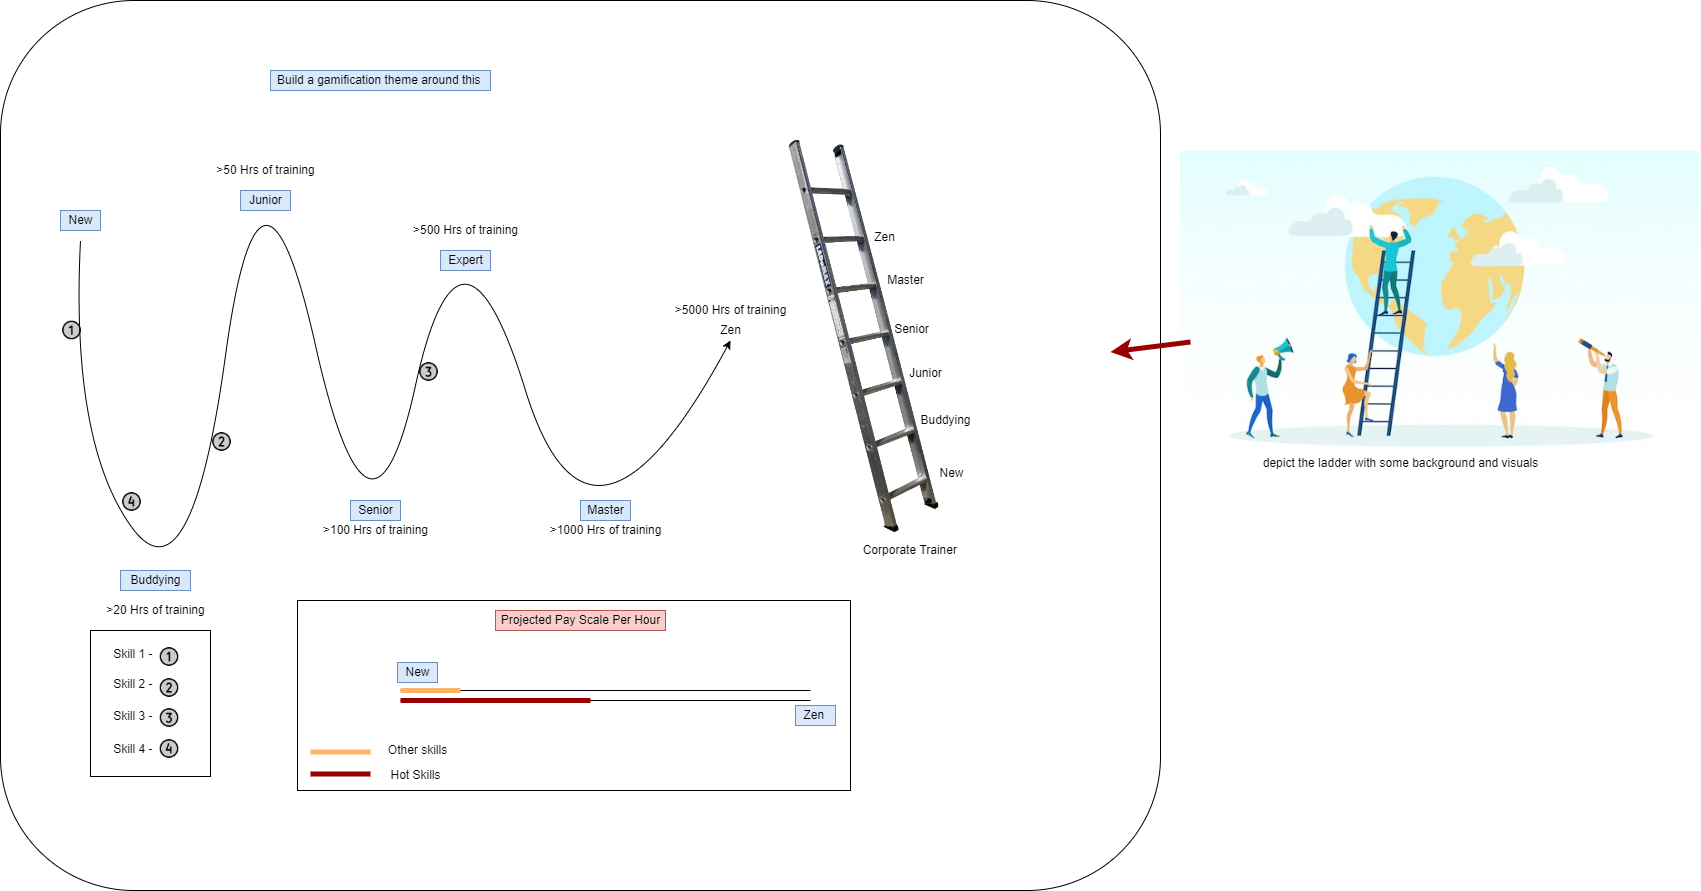

The diagram above was exported from draw.io. Its source (the exported page's mxGraphModel, read from the mxfile embedded in the PNG):
<mxGraphModel dx="2004" dy="2394" grid="1" gridSize="10" guides="1" tooltips="1" connect="1" arrows="1" fold="1" page="1" pageScale="1" pageWidth="827" pageHeight="1169" math="0" shadow="0">
  <root>
    <mxCell id="0" />
    <mxCell id="1" parent="0" />
    <mxCell id="-HQTTB2b0EMmUqcYQJpE-57" value="" style="rounded=1;whiteSpace=wrap;html=1;" vertex="1" parent="1">
      <mxGeometry x="10" y="-180" width="1160" height="890" as="geometry" />
    </mxCell>
    <mxCell id="-HQTTB2b0EMmUqcYQJpE-48" value="" style="rounded=0;whiteSpace=wrap;html=1;" vertex="1" parent="1">
      <mxGeometry x="307" y="420" width="553" height="190" as="geometry" />
    </mxCell>
    <mxCell id="-HQTTB2b0EMmUqcYQJpE-32" value="" style="rounded=0;whiteSpace=wrap;html=1;" vertex="1" parent="1">
      <mxGeometry x="100" y="450" width="120" height="146" as="geometry" />
    </mxCell>
    <mxCell id="-HQTTB2b0EMmUqcYQJpE-2" value="" style="curved=1;endArrow=classic;html=1;rounded=0;" edge="1" parent="1">
      <mxGeometry width="50" height="50" relative="1" as="geometry">
        <mxPoint x="90" y="60" as="sourcePoint" />
        <mxPoint x="740" y="160" as="targetPoint" />
        <Array as="points">
          <mxPoint x="80" y="260" />
          <mxPoint x="200" y="430" />
          <mxPoint x="270" y="-80" />
          <mxPoint x="380" y="410" />
          <mxPoint x="470" />
          <mxPoint x="600" y="420" />
        </Array>
      </mxGeometry>
    </mxCell>
    <mxCell id="-HQTTB2b0EMmUqcYQJpE-3" value="Zen" style="text;html=1;align=center;verticalAlign=middle;resizable=0;points=[];autosize=1;strokeColor=none;fillColor=none;" vertex="1" parent="1">
      <mxGeometry x="720" y="140" width="40" height="20" as="geometry" />
    </mxCell>
    <mxCell id="-HQTTB2b0EMmUqcYQJpE-4" value="New" style="text;html=1;align=center;verticalAlign=middle;resizable=0;points=[];autosize=1;strokeColor=#6c8ebf;fillColor=#dae8fc;" vertex="1" parent="1">
      <mxGeometry x="70" y="30" width="40" height="20" as="geometry" />
    </mxCell>
    <mxCell id="-HQTTB2b0EMmUqcYQJpE-5" value="Buddying" style="text;html=1;align=center;verticalAlign=middle;resizable=0;points=[];autosize=1;strokeColor=#6c8ebf;fillColor=#dae8fc;" vertex="1" parent="1">
      <mxGeometry x="130" y="390" width="70" height="20" as="geometry" />
    </mxCell>
    <mxCell id="-HQTTB2b0EMmUqcYQJpE-7" value="Junior" style="text;html=1;align=center;verticalAlign=middle;resizable=0;points=[];autosize=1;strokeColor=#6c8ebf;fillColor=#dae8fc;" vertex="1" parent="1">
      <mxGeometry x="250" y="10" width="50" height="20" as="geometry" />
    </mxCell>
    <mxCell id="-HQTTB2b0EMmUqcYQJpE-8" value="Senior" style="text;html=1;align=center;verticalAlign=middle;resizable=0;points=[];autosize=1;strokeColor=#6c8ebf;fillColor=#dae8fc;" vertex="1" parent="1">
      <mxGeometry x="360" y="320" width="50" height="20" as="geometry" />
    </mxCell>
    <mxCell id="-HQTTB2b0EMmUqcYQJpE-9" value="Expert" style="text;html=1;align=center;verticalAlign=middle;resizable=0;points=[];autosize=1;strokeColor=#6c8ebf;fillColor=#dae8fc;" vertex="1" parent="1">
      <mxGeometry x="450" y="70" width="50" height="20" as="geometry" />
    </mxCell>
    <mxCell id="-HQTTB2b0EMmUqcYQJpE-11" value="&amp;gt;20 Hrs of training" style="text;html=1;align=center;verticalAlign=middle;resizable=0;points=[];autosize=1;strokeColor=none;fillColor=none;" vertex="1" parent="1">
      <mxGeometry x="110" y="420" width="110" height="20" as="geometry" />
    </mxCell>
    <mxCell id="-HQTTB2b0EMmUqcYQJpE-12" value="&amp;gt;50 Hrs of training" style="text;html=1;align=center;verticalAlign=middle;resizable=0;points=[];autosize=1;strokeColor=none;fillColor=none;" vertex="1" parent="1">
      <mxGeometry x="220" y="-20" width="110" height="20" as="geometry" />
    </mxCell>
    <mxCell id="-HQTTB2b0EMmUqcYQJpE-13" value="&amp;gt;100 Hrs of training" style="text;html=1;align=center;verticalAlign=middle;resizable=0;points=[];autosize=1;strokeColor=none;fillColor=none;" vertex="1" parent="1">
      <mxGeometry x="325" y="340" width="120" height="20" as="geometry" />
    </mxCell>
    <mxCell id="-HQTTB2b0EMmUqcYQJpE-14" value="&amp;gt;500 Hrs of training" style="text;html=1;align=center;verticalAlign=middle;resizable=0;points=[];autosize=1;strokeColor=none;fillColor=none;" vertex="1" parent="1">
      <mxGeometry x="415" y="40" width="120" height="20" as="geometry" />
    </mxCell>
    <mxCell id="-HQTTB2b0EMmUqcYQJpE-15" value="&amp;gt;5000 Hrs of training" style="text;html=1;align=center;verticalAlign=middle;resizable=0;points=[];autosize=1;strokeColor=none;fillColor=none;" vertex="1" parent="1">
      <mxGeometry x="675" y="120" width="130" height="20" as="geometry" />
    </mxCell>
    <mxCell id="-HQTTB2b0EMmUqcYQJpE-16" value="Master" style="text;html=1;align=center;verticalAlign=middle;resizable=0;points=[];autosize=1;strokeColor=#6c8ebf;fillColor=#dae8fc;" vertex="1" parent="1">
      <mxGeometry x="590" y="320" width="50" height="20" as="geometry" />
    </mxCell>
    <mxCell id="-HQTTB2b0EMmUqcYQJpE-17" value="&amp;gt;1000 Hrs of training" style="text;html=1;align=center;verticalAlign=middle;resizable=0;points=[];autosize=1;strokeColor=none;fillColor=none;" vertex="1" parent="1">
      <mxGeometry x="550" y="340" width="130" height="20" as="geometry" />
    </mxCell>
    <mxCell id="-HQTTB2b0EMmUqcYQJpE-18" value="Skill 1 -&amp;nbsp;" style="text;html=1;align=center;verticalAlign=middle;resizable=0;points=[];autosize=1;strokeColor=none;fillColor=none;" vertex="1" parent="1">
      <mxGeometry x="114" y="464" width="60" height="20" as="geometry" />
    </mxCell>
    <mxCell id="-HQTTB2b0EMmUqcYQJpE-19" value="Skill 2 -&amp;nbsp;" style="text;html=1;align=center;verticalAlign=middle;resizable=0;points=[];autosize=1;strokeColor=none;fillColor=none;" vertex="1" parent="1">
      <mxGeometry x="114" y="494" width="60" height="20" as="geometry" />
    </mxCell>
    <mxCell id="-HQTTB2b0EMmUqcYQJpE-20" value="Skill 3 -&amp;nbsp;" style="text;html=1;align=center;verticalAlign=middle;resizable=0;points=[];autosize=1;strokeColor=none;fillColor=none;" vertex="1" parent="1">
      <mxGeometry x="114" y="526" width="60" height="20" as="geometry" />
    </mxCell>
    <mxCell id="-HQTTB2b0EMmUqcYQJpE-21" value="Skill 4 -&amp;nbsp;" style="text;html=1;align=center;verticalAlign=middle;resizable=0;points=[];autosize=1;strokeColor=none;fillColor=none;" vertex="1" parent="1">
      <mxGeometry x="114" y="558.5" width="60" height="20" as="geometry" />
    </mxCell>
    <mxCell id="-HQTTB2b0EMmUqcYQJpE-23" value="" style="shape=image;html=1;verticalAlign=top;verticalLabelPosition=bottom;labelBackgroundColor=#ffffff;imageAspect=0;image=https://cdn0.iconfinder.com/data/icons/phosphor-bold-vol-3-1/256/number-circle-one-duotone-128.png" vertex="1" parent="1">
      <mxGeometry x="167.5" y="465" width="23" height="23" as="geometry" />
    </mxCell>
    <mxCell id="-HQTTB2b0EMmUqcYQJpE-24" value="" style="shape=image;html=1;verticalAlign=top;verticalLabelPosition=bottom;labelBackgroundColor=#ffffff;imageAspect=0;aspect=fixed;image=https://cdn0.iconfinder.com/data/icons/phosphor-bold-vol-3-1/256/number-circle-two-duotone-128.png" vertex="1" parent="1">
      <mxGeometry x="167.5" y="496" width="23" height="23" as="geometry" />
    </mxCell>
    <mxCell id="-HQTTB2b0EMmUqcYQJpE-25" value="" style="shape=image;html=1;verticalAlign=top;verticalLabelPosition=bottom;labelBackgroundColor=#ffffff;imageAspect=0;image=https://cdn0.iconfinder.com/data/icons/phosphor-bold-vol-3-1/256/number-circle-three-duotone-128.png" vertex="1" parent="1">
      <mxGeometry x="167.5" y="526" width="23" height="23" as="geometry" />
    </mxCell>
    <mxCell id="-HQTTB2b0EMmUqcYQJpE-27" value="" style="shape=image;html=1;verticalAlign=top;verticalLabelPosition=bottom;labelBackgroundColor=#ffffff;imageAspect=0;aspect=fixed;image=https://cdn0.iconfinder.com/data/icons/phosphor-bold-vol-3-1/256/number-circle-four-duotone-128.png" vertex="1" parent="1">
      <mxGeometry x="167.5" y="557" width="23" height="23" as="geometry" />
    </mxCell>
    <mxCell id="-HQTTB2b0EMmUqcYQJpE-28" value="" style="shape=image;html=1;verticalAlign=top;verticalLabelPosition=bottom;labelBackgroundColor=#ffffff;imageAspect=0;image=https://cdn0.iconfinder.com/data/icons/phosphor-bold-vol-3-1/256/number-circle-one-duotone-128.png" vertex="1" parent="1">
      <mxGeometry x="70" y="138.5" width="23" height="23" as="geometry" />
    </mxCell>
    <mxCell id="-HQTTB2b0EMmUqcYQJpE-29" value="" style="shape=image;html=1;verticalAlign=top;verticalLabelPosition=bottom;labelBackgroundColor=#ffffff;imageAspect=0;aspect=fixed;image=https://cdn0.iconfinder.com/data/icons/phosphor-bold-vol-3-1/256/number-circle-two-duotone-128.png" vertex="1" parent="1">
      <mxGeometry x="220" y="250" width="23" height="23" as="geometry" />
    </mxCell>
    <mxCell id="-HQTTB2b0EMmUqcYQJpE-30" value="" style="shape=image;html=1;verticalAlign=top;verticalLabelPosition=bottom;labelBackgroundColor=#ffffff;imageAspect=0;image=https://cdn0.iconfinder.com/data/icons/phosphor-bold-vol-3-1/256/number-circle-three-duotone-128.png" vertex="1" parent="1">
      <mxGeometry x="427" y="180" width="23" height="23" as="geometry" />
    </mxCell>
    <mxCell id="-HQTTB2b0EMmUqcYQJpE-31" value="" style="shape=image;html=1;verticalAlign=top;verticalLabelPosition=bottom;labelBackgroundColor=#ffffff;imageAspect=0;aspect=fixed;image=https://cdn0.iconfinder.com/data/icons/phosphor-bold-vol-3-1/256/number-circle-four-duotone-128.png" vertex="1" parent="1">
      <mxGeometry x="130" y="310" width="23" height="23" as="geometry" />
    </mxCell>
    <mxCell id="-HQTTB2b0EMmUqcYQJpE-33" value="" style="shape=image;verticalLabelPosition=bottom;labelBackgroundColor=default;verticalAlign=top;aspect=fixed;imageAspect=0;image=https://www.freepnglogos.com/uploads/ladder-png/under-ladder-cliparts-download-clip-art-clip-art-clipart-library-11.png;rotation=0;" vertex="1" parent="1">
      <mxGeometry x="760" y="-60" width="216" height="430.34" as="geometry" />
    </mxCell>
    <mxCell id="-HQTTB2b0EMmUqcYQJpE-34" value="Corporate Trainer&amp;nbsp;" style="text;html=1;align=center;verticalAlign=middle;resizable=0;points=[];autosize=1;strokeColor=none;fillColor=none;" vertex="1" parent="1">
      <mxGeometry x="866" y="360" width="110" height="20" as="geometry" />
    </mxCell>
    <mxCell id="-HQTTB2b0EMmUqcYQJpE-35" value="Zen" style="text;html=1;align=center;verticalAlign=middle;resizable=0;points=[];autosize=1;strokeColor=none;fillColor=none;" vertex="1" parent="1">
      <mxGeometry x="874" y="47" width="40" height="20" as="geometry" />
    </mxCell>
    <mxCell id="-HQTTB2b0EMmUqcYQJpE-36" value="Master" style="text;html=1;align=center;verticalAlign=middle;resizable=0;points=[];autosize=1;strokeColor=none;fillColor=none;" vertex="1" parent="1">
      <mxGeometry x="890" y="90" width="50" height="20" as="geometry" />
    </mxCell>
    <mxCell id="-HQTTB2b0EMmUqcYQJpE-37" value="New" style="text;html=1;align=center;verticalAlign=middle;resizable=0;points=[];autosize=1;strokeColor=none;fillColor=none;" vertex="1" parent="1">
      <mxGeometry x="941" y="283" width="40" height="20" as="geometry" />
    </mxCell>
    <mxCell id="-HQTTB2b0EMmUqcYQJpE-38" value="Buddying" style="text;html=1;align=center;verticalAlign=middle;resizable=0;points=[];autosize=1;strokeColor=none;fillColor=none;" vertex="1" parent="1">
      <mxGeometry x="920" y="230" width="70" height="20" as="geometry" />
    </mxCell>
    <mxCell id="-HQTTB2b0EMmUqcYQJpE-39" value="Junior" style="text;html=1;align=center;verticalAlign=middle;resizable=0;points=[];autosize=1;strokeColor=none;fillColor=none;" vertex="1" parent="1">
      <mxGeometry x="910" y="183" width="50" height="20" as="geometry" />
    </mxCell>
    <mxCell id="-HQTTB2b0EMmUqcYQJpE-40" value="Senior" style="text;html=1;align=center;verticalAlign=middle;resizable=0;points=[];autosize=1;strokeColor=none;fillColor=none;" vertex="1" parent="1">
      <mxGeometry x="896" y="138.5" width="50" height="20" as="geometry" />
    </mxCell>
    <mxCell id="-HQTTB2b0EMmUqcYQJpE-41" value="" style="endArrow=none;html=1;rounded=0;" edge="1" parent="1">
      <mxGeometry width="50" height="50" relative="1" as="geometry">
        <mxPoint x="410" y="510" as="sourcePoint" />
        <mxPoint x="820" y="510" as="targetPoint" />
      </mxGeometry>
    </mxCell>
    <mxCell id="-HQTTB2b0EMmUqcYQJpE-42" value="" style="endArrow=none;html=1;rounded=0;" edge="1" parent="1">
      <mxGeometry width="50" height="50" relative="1" as="geometry">
        <mxPoint x="410" y="520" as="sourcePoint" />
        <mxPoint x="820" y="520" as="targetPoint" />
      </mxGeometry>
    </mxCell>
    <mxCell id="-HQTTB2b0EMmUqcYQJpE-43" value="Projected Pay Scale&amp;nbsp;Per Hour" style="text;html=1;align=center;verticalAlign=middle;resizable=0;points=[];autosize=1;strokeColor=#b85450;fillColor=#f8cecc;" vertex="1" parent="1">
      <mxGeometry x="505" y="430" width="170" height="20" as="geometry" />
    </mxCell>
    <mxCell id="-HQTTB2b0EMmUqcYQJpE-44" value="" style="endArrow=none;html=1;rounded=0;strokeWidth=5;strokeColor=#FFB366;" edge="1" parent="1">
      <mxGeometry width="50" height="50" relative="1" as="geometry">
        <mxPoint x="410" y="510" as="sourcePoint" />
        <mxPoint x="470" y="510" as="targetPoint" />
      </mxGeometry>
    </mxCell>
    <mxCell id="-HQTTB2b0EMmUqcYQJpE-45" value="" style="endArrow=none;html=1;rounded=0;strokeWidth=5;strokeColor=#990000;" edge="1" parent="1">
      <mxGeometry width="50" height="50" relative="1" as="geometry">
        <mxPoint x="410" y="520" as="sourcePoint" />
        <mxPoint x="600" y="520" as="targetPoint" />
      </mxGeometry>
    </mxCell>
    <mxCell id="-HQTTB2b0EMmUqcYQJpE-46" value="Zen&amp;nbsp;" style="text;html=1;align=center;verticalAlign=middle;resizable=0;points=[];autosize=1;strokeColor=#6c8ebf;fillColor=#dae8fc;" vertex="1" parent="1">
      <mxGeometry x="805" y="525" width="40" height="20" as="geometry" />
    </mxCell>
    <mxCell id="-HQTTB2b0EMmUqcYQJpE-47" value="New" style="text;html=1;align=center;verticalAlign=middle;resizable=0;points=[];autosize=1;strokeColor=#6c8ebf;fillColor=#dae8fc;" vertex="1" parent="1">
      <mxGeometry x="407" y="482" width="40" height="20" as="geometry" />
    </mxCell>
    <mxCell id="-HQTTB2b0EMmUqcYQJpE-49" value="" style="endArrow=none;html=1;rounded=0;strokeWidth=5;strokeColor=#FFB366;" edge="1" parent="1">
      <mxGeometry width="50" height="50" relative="1" as="geometry">
        <mxPoint x="320" y="571.5" as="sourcePoint" />
        <mxPoint x="380" y="571.5" as="targetPoint" />
      </mxGeometry>
    </mxCell>
    <mxCell id="-HQTTB2b0EMmUqcYQJpE-50" value="" style="endArrow=none;html=1;rounded=0;strokeWidth=5;strokeColor=#990000;" edge="1" parent="1">
      <mxGeometry width="50" height="50" relative="1" as="geometry">
        <mxPoint x="320" y="593.5" as="sourcePoint" />
        <mxPoint x="380" y="593.5" as="targetPoint" />
      </mxGeometry>
    </mxCell>
    <mxCell id="-HQTTB2b0EMmUqcYQJpE-51" value="Other skills" style="text;html=1;align=center;verticalAlign=middle;resizable=0;points=[];autosize=1;strokeColor=none;fillColor=none;" vertex="1" parent="1">
      <mxGeometry x="392" y="560" width="70" height="20" as="geometry" />
    </mxCell>
    <mxCell id="-HQTTB2b0EMmUqcYQJpE-52" value="Hot Skills" style="text;html=1;align=center;verticalAlign=middle;resizable=0;points=[];autosize=1;strokeColor=none;fillColor=none;" vertex="1" parent="1">
      <mxGeometry x="390" y="585" width="70" height="20" as="geometry" />
    </mxCell>
    <mxCell id="-HQTTB2b0EMmUqcYQJpE-53" value="" style="shape=image;verticalLabelPosition=bottom;labelBackgroundColor=default;verticalAlign=top;aspect=fixed;imageAspect=0;image=https://img.freepik.com/free-vector/man-climbing-ladder-getting-top-reaching-goal_82574-9980.jpg;" vertex="1" parent="1">
      <mxGeometry x="1190" y="-29" width="520" height="302" as="geometry" />
    </mxCell>
    <mxCell id="-HQTTB2b0EMmUqcYQJpE-54" value="depict the ladder with some background and visuals" style="text;html=1;align=center;verticalAlign=middle;resizable=0;points=[];autosize=1;strokeColor=none;fillColor=none;" vertex="1" parent="1">
      <mxGeometry x="1265" y="273" width="290" height="20" as="geometry" />
    </mxCell>
    <mxCell id="-HQTTB2b0EMmUqcYQJpE-55" value="" style="endArrow=classic;html=1;rounded=0;strokeColor=#990000;strokeWidth=5;" edge="1" parent="1">
      <mxGeometry width="50" height="50" relative="1" as="geometry">
        <mxPoint x="1200" y="161.5" as="sourcePoint" />
        <mxPoint x="1120" y="171.5" as="targetPoint" />
      </mxGeometry>
    </mxCell>
    <mxCell id="-HQTTB2b0EMmUqcYQJpE-56" value="Build a gamification theme around this&amp;nbsp;" style="text;html=1;align=center;verticalAlign=middle;resizable=0;points=[];autosize=1;strokeColor=#6c8ebf;fillColor=#dae8fc;" vertex="1" parent="1">
      <mxGeometry x="280" y="-110" width="220" height="20" as="geometry" />
    </mxCell>
  </root>
</mxGraphModel>